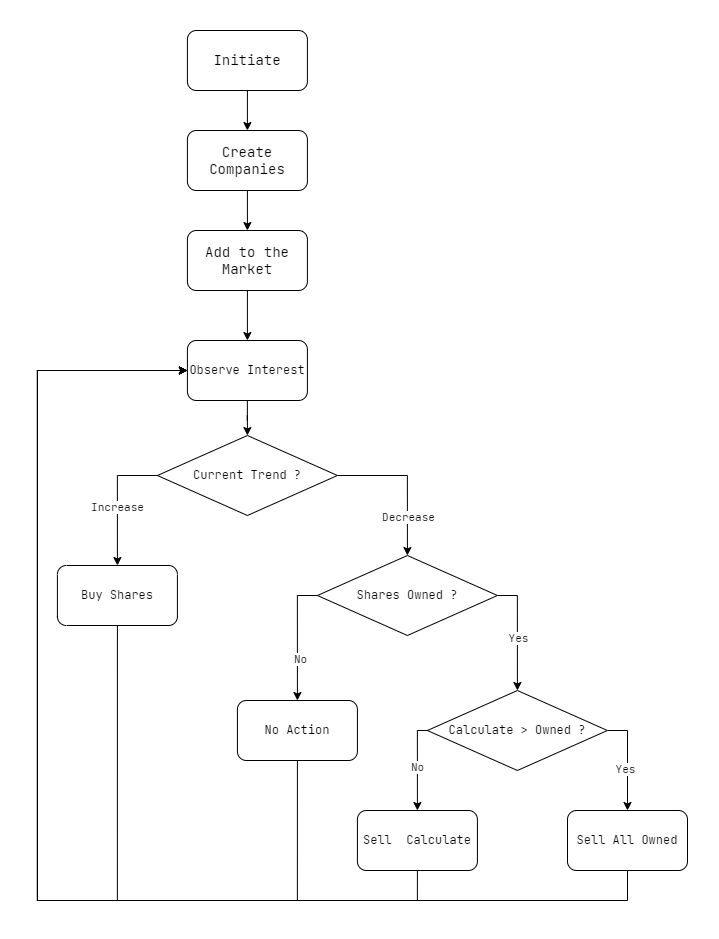

The diagram above was exported from draw.io. Its source (the exported page's mxGraphModel, read from the mxfile embedded in the PNG):
<mxGraphModel dx="1313" dy="776" grid="1" gridSize="10" guides="1" tooltips="1" connect="1" arrows="1" fold="1" page="1" pageScale="1" pageWidth="827" pageHeight="1169" math="0" shadow="0">
  <root>
    <mxCell id="0" />
    <mxCell id="1" parent="0" />
    <mxCell id="YR2UG7R6L84FdRm7G4I8-2" value="" style="edgeStyle=orthogonalEdgeStyle;rounded=0;orthogonalLoop=1;jettySize=auto;html=1;fontFamily=JetBrains Mono;fontStyle=0" edge="1" parent="1" source="QhnTB9sC_WbG7Cv3I6Ns-1" target="YR2UG7R6L84FdRm7G4I8-1">
      <mxGeometry relative="1" as="geometry" />
    </mxCell>
    <mxCell id="QhnTB9sC_WbG7Cv3I6Ns-1" value="&lt;font style=&quot;font-size: 14px;&quot;&gt;Initiate&lt;/font&gt;" style="rounded=1;whiteSpace=wrap;html=1;fontFamily=JetBrains Mono;fontStyle=0" parent="1" vertex="1">
      <mxGeometry x="219.91" y="10" width="120" height="60" as="geometry" />
    </mxCell>
    <mxCell id="QhnTB9sC_WbG7Cv3I6Ns-16" value="Current Trend ?" style="rhombus;whiteSpace=wrap;html=1;fontFamily=JetBrains Mono;fontStyle=0" parent="1" vertex="1">
      <mxGeometry x="189.91" y="415" width="180" height="80" as="geometry" />
    </mxCell>
    <mxCell id="QhnTB9sC_WbG7Cv3I6Ns-42" style="edgeStyle=orthogonalEdgeStyle;rounded=0;orthogonalLoop=1;jettySize=auto;html=1;exitX=0.5;exitY=1;exitDx=0;exitDy=0;entryX=0;entryY=0.5;entryDx=0;entryDy=0;fontFamily=JetBrains Mono;fontStyle=0" parent="1" source="QhnTB9sC_WbG7Cv3I6Ns-21" target="QhnTB9sC_WbG7Cv3I6Ns-22" edge="1">
      <mxGeometry relative="1" as="geometry">
        <Array as="points">
          <mxPoint x="149.91" y="880" />
          <mxPoint x="69.91" y="880" />
          <mxPoint x="69.91" y="350" />
        </Array>
      </mxGeometry>
    </mxCell>
    <mxCell id="QhnTB9sC_WbG7Cv3I6Ns-21" value="&lt;font&gt;Buy Shares&lt;/font&gt;" style="rounded=1;whiteSpace=wrap;html=1;fontFamily=JetBrains Mono;fontStyle=0" parent="1" vertex="1">
      <mxGeometry x="89.91" y="545" width="120" height="60" as="geometry" />
    </mxCell>
    <mxCell id="QhnTB9sC_WbG7Cv3I6Ns-23" value="" style="edgeStyle=orthogonalEdgeStyle;rounded=0;orthogonalLoop=1;jettySize=auto;html=1;entryX=0.5;entryY=0;entryDx=0;entryDy=0;fontFamily=JetBrains Mono;fontStyle=0" parent="1" source="QhnTB9sC_WbG7Cv3I6Ns-22" target="QhnTB9sC_WbG7Cv3I6Ns-16" edge="1">
      <mxGeometry relative="1" as="geometry">
        <mxPoint x="279.90999999999997" y="420" as="targetPoint" />
      </mxGeometry>
    </mxCell>
    <mxCell id="QhnTB9sC_WbG7Cv3I6Ns-22" value="Observe Interest" style="rounded=1;whiteSpace=wrap;html=1;fontFamily=JetBrains Mono;fontStyle=0" parent="1" vertex="1">
      <mxGeometry x="219.91" y="320" width="120" height="60" as="geometry" />
    </mxCell>
    <mxCell id="QhnTB9sC_WbG7Cv3I6Ns-29" style="edgeStyle=orthogonalEdgeStyle;rounded=0;orthogonalLoop=1;jettySize=auto;html=1;exitX=0;exitY=0.5;exitDx=0;exitDy=0;entryX=0.5;entryY=0;entryDx=0;entryDy=0;fontFamily=JetBrains Mono;fontStyle=0" parent="1" source="QhnTB9sC_WbG7Cv3I6Ns-16" target="QhnTB9sC_WbG7Cv3I6Ns-21" edge="1">
      <mxGeometry relative="1" as="geometry">
        <mxPoint x="189.91" y="590" as="sourcePoint" />
      </mxGeometry>
    </mxCell>
    <mxCell id="QhnTB9sC_WbG7Cv3I6Ns-31" value="&lt;font&gt;Increase&lt;/font&gt;" style="edgeLabel;html=1;align=center;verticalAlign=middle;resizable=0;points=[];fontFamily=JetBrains Mono;fontStyle=0" parent="QhnTB9sC_WbG7Cv3I6Ns-29" vertex="1" connectable="0">
      <mxGeometry x="0.0877" y="-1" relative="1" as="geometry">
        <mxPoint as="offset" />
      </mxGeometry>
    </mxCell>
    <mxCell id="QhnTB9sC_WbG7Cv3I6Ns-30" style="edgeStyle=orthogonalEdgeStyle;rounded=0;orthogonalLoop=1;jettySize=auto;html=1;fontFamily=JetBrains Mono;entryX=0.5;entryY=0;entryDx=0;entryDy=0;exitX=1;exitY=0.5;exitDx=0;exitDy=0;fontStyle=0" parent="1" source="QhnTB9sC_WbG7Cv3I6Ns-16" target="QhnTB9sC_WbG7Cv3I6Ns-33" edge="1">
      <mxGeometry relative="1" as="geometry">
        <mxPoint x="369.90999999999997" y="590" as="sourcePoint" />
        <Array as="points">
          <mxPoint x="439.90999999999997" y="455" />
        </Array>
      </mxGeometry>
    </mxCell>
    <mxCell id="QhnTB9sC_WbG7Cv3I6Ns-32" value="&lt;font&gt;Decrease&lt;/font&gt;" style="edgeLabel;html=1;align=center;verticalAlign=middle;resizable=0;points=[];fontFamily=JetBrains Mono;fontStyle=0" parent="QhnTB9sC_WbG7Cv3I6Ns-30" vertex="1" connectable="0">
      <mxGeometry x="0.1305" y="1" relative="1" as="geometry">
        <mxPoint x="-1" y="26" as="offset" />
      </mxGeometry>
    </mxCell>
    <mxCell id="QhnTB9sC_WbG7Cv3I6Ns-40" value="" style="edgeStyle=orthogonalEdgeStyle;rounded=0;orthogonalLoop=1;jettySize=auto;html=1;entryX=0;entryY=0.5;entryDx=0;entryDy=0;exitX=0.5;exitY=1;exitDx=0;exitDy=0;fontFamily=JetBrains Mono;fontStyle=0" parent="1" source="QhnTB9sC_WbG7Cv3I6Ns-28" target="QhnTB9sC_WbG7Cv3I6Ns-22" edge="1">
      <mxGeometry relative="1" as="geometry">
        <mxPoint x="549.91" y="870" as="targetPoint" />
        <Array as="points">
          <mxPoint x="450" y="880" />
          <mxPoint x="70" y="880" />
          <mxPoint x="70" y="350" />
        </Array>
      </mxGeometry>
    </mxCell>
    <mxCell id="QhnTB9sC_WbG7Cv3I6Ns-28" value="&lt;font&gt;Sell&amp;nbsp; Calculate&lt;/font&gt;" style="rounded=1;whiteSpace=wrap;html=1;fontFamily=JetBrains Mono;fontStyle=0" parent="1" vertex="1">
      <mxGeometry x="389.90999999999997" y="790" width="120" height="60" as="geometry" />
    </mxCell>
    <mxCell id="QhnTB9sC_WbG7Cv3I6Ns-34" value="" style="edgeStyle=orthogonalEdgeStyle;rounded=0;orthogonalLoop=1;jettySize=auto;html=1;exitX=0;exitY=0.5;exitDx=0;exitDy=0;fontFamily=JetBrains Mono;fontStyle=0" parent="1" source="YR2UG7R6L84FdRm7G4I8-10" edge="1">
      <mxGeometry relative="1" as="geometry">
        <mxPoint x="559.91" y="710" as="sourcePoint" />
        <mxPoint x="449.90999999999997" y="790" as="targetPoint" />
        <Array as="points">
          <mxPoint x="449.90999999999997" y="710" />
        </Array>
      </mxGeometry>
    </mxCell>
    <mxCell id="YR2UG7R6L84FdRm7G4I8-13" value="No" style="edgeLabel;html=1;align=center;verticalAlign=middle;resizable=0;points=[];fontFamily=JetBrains Mono;fontStyle=0" vertex="1" connectable="0" parent="QhnTB9sC_WbG7Cv3I6Ns-34">
      <mxGeometry x="0.0276" y="-1" relative="1" as="geometry">
        <mxPoint as="offset" />
      </mxGeometry>
    </mxCell>
    <mxCell id="QhnTB9sC_WbG7Cv3I6Ns-37" style="edgeStyle=orthogonalEdgeStyle;rounded=0;orthogonalLoop=1;jettySize=auto;html=1;exitX=0;exitY=0.5;exitDx=0;exitDy=0;entryX=0.5;entryY=0;entryDx=0;entryDy=0;fontFamily=JetBrains Mono;fontStyle=0" parent="1" source="QhnTB9sC_WbG7Cv3I6Ns-33" target="QhnTB9sC_WbG7Cv3I6Ns-36" edge="1">
      <mxGeometry relative="1" as="geometry">
        <mxPoint x="329.90999999999997" y="770" as="targetPoint" />
      </mxGeometry>
    </mxCell>
    <mxCell id="QhnTB9sC_WbG7Cv3I6Ns-38" value="No" style="edgeLabel;html=1;align=center;verticalAlign=middle;resizable=0;points=[];fontFamily=JetBrains Mono;fontStyle=0" parent="QhnTB9sC_WbG7Cv3I6Ns-37" vertex="1" connectable="0">
      <mxGeometry x="0.3444" y="2" relative="1" as="geometry">
        <mxPoint as="offset" />
      </mxGeometry>
    </mxCell>
    <mxCell id="QhnTB9sC_WbG7Cv3I6Ns-33" value="Shares Owned ?" style="rhombus;whiteSpace=wrap;html=1;fontFamily=JetBrains Mono;fontStyle=0" parent="1" vertex="1">
      <mxGeometry x="349.90999999999997" y="535" width="180" height="80" as="geometry" />
    </mxCell>
    <mxCell id="QhnTB9sC_WbG7Cv3I6Ns-43" style="edgeStyle=orthogonalEdgeStyle;rounded=0;orthogonalLoop=1;jettySize=auto;html=1;exitX=0.5;exitY=1;exitDx=0;exitDy=0;entryX=0;entryY=0.5;entryDx=0;entryDy=0;fontFamily=JetBrains Mono;fontStyle=0" parent="1" source="QhnTB9sC_WbG7Cv3I6Ns-36" target="QhnTB9sC_WbG7Cv3I6Ns-22" edge="1">
      <mxGeometry relative="1" as="geometry">
        <Array as="points">
          <mxPoint x="329.90999999999997" y="880" />
          <mxPoint x="69.91" y="880" />
          <mxPoint x="69.91" y="350" />
        </Array>
      </mxGeometry>
    </mxCell>
    <mxCell id="QhnTB9sC_WbG7Cv3I6Ns-36" value="&lt;font&gt;No Action&lt;/font&gt;" style="rounded=1;whiteSpace=wrap;html=1;fontFamily=JetBrains Mono;fontStyle=0" parent="1" vertex="1">
      <mxGeometry x="269.90999999999997" y="680" width="120" height="60" as="geometry" />
    </mxCell>
    <mxCell id="YR2UG7R6L84FdRm7G4I8-4" style="edgeStyle=orthogonalEdgeStyle;rounded=0;orthogonalLoop=1;jettySize=auto;html=1;entryX=0.5;entryY=0;entryDx=0;entryDy=0;exitX=0.5;exitY=1;exitDx=0;exitDy=0;fontFamily=JetBrains Mono;fontStyle=0" edge="1" parent="1" source="YR2UG7R6L84FdRm7G4I8-1" target="YR2UG7R6L84FdRm7G4I8-3">
      <mxGeometry relative="1" as="geometry" />
    </mxCell>
    <mxCell id="YR2UG7R6L84FdRm7G4I8-1" value="&lt;font style=&quot;font-size: 14px;&quot;&gt;Create Companies&lt;/font&gt;" style="rounded=1;whiteSpace=wrap;html=1;fontFamily=JetBrains Mono;fontStyle=0" vertex="1" parent="1">
      <mxGeometry x="219.91" y="110" width="120" height="60" as="geometry" />
    </mxCell>
    <mxCell id="YR2UG7R6L84FdRm7G4I8-6" style="edgeStyle=orthogonalEdgeStyle;rounded=0;orthogonalLoop=1;jettySize=auto;html=1;exitX=0.5;exitY=1;exitDx=0;exitDy=0;entryX=0.5;entryY=0;entryDx=0;entryDy=0;fontFamily=JetBrains Mono;fontStyle=0" edge="1" parent="1" source="YR2UG7R6L84FdRm7G4I8-3" target="QhnTB9sC_WbG7Cv3I6Ns-22">
      <mxGeometry relative="1" as="geometry" />
    </mxCell>
    <mxCell id="YR2UG7R6L84FdRm7G4I8-3" value="&lt;span style=&quot;font-size: 14px;&quot;&gt;Add to the Market&lt;/span&gt;" style="rounded=1;whiteSpace=wrap;html=1;fontFamily=JetBrains Mono;fontStyle=0" vertex="1" parent="1">
      <mxGeometry x="219.91" y="210" width="120" height="60" as="geometry" />
    </mxCell>
    <mxCell id="YR2UG7R6L84FdRm7G4I8-8" value="" style="edgeStyle=orthogonalEdgeStyle;rounded=0;orthogonalLoop=1;jettySize=auto;html=1;exitX=1;exitY=0.5;exitDx=0;exitDy=0;entryX=0.5;entryY=0;entryDx=0;entryDy=0;fontFamily=JetBrains Mono;fontStyle=0" edge="1" parent="1" source="QhnTB9sC_WbG7Cv3I6Ns-33" target="YR2UG7R6L84FdRm7G4I8-10">
      <mxGeometry relative="1" as="geometry">
        <mxPoint x="529.91" y="575" as="sourcePoint" />
        <mxPoint x="559.91" y="650" as="targetPoint" />
      </mxGeometry>
    </mxCell>
    <mxCell id="YR2UG7R6L84FdRm7G4I8-9" value="Yes" style="edgeLabel;html=1;align=center;verticalAlign=middle;resizable=0;points=[];fontFamily=JetBrains Mono;fontStyle=0" vertex="1" connectable="0" parent="YR2UG7R6L84FdRm7G4I8-8">
      <mxGeometry x="-0.3052" relative="1" as="geometry">
        <mxPoint y="22" as="offset" />
      </mxGeometry>
    </mxCell>
    <mxCell id="YR2UG7R6L84FdRm7G4I8-15" style="edgeStyle=orthogonalEdgeStyle;rounded=0;orthogonalLoop=1;jettySize=auto;html=1;exitX=1;exitY=0.5;exitDx=0;exitDy=0;entryX=0.5;entryY=0;entryDx=0;entryDy=0;fontFamily=JetBrains Mono;fontStyle=0" edge="1" parent="1" source="YR2UG7R6L84FdRm7G4I8-10" target="YR2UG7R6L84FdRm7G4I8-11">
      <mxGeometry relative="1" as="geometry">
        <Array as="points">
          <mxPoint x="660" y="710" />
        </Array>
      </mxGeometry>
    </mxCell>
    <mxCell id="YR2UG7R6L84FdRm7G4I8-17" value="Yes" style="edgeLabel;html=1;align=center;verticalAlign=middle;resizable=0;points=[];fontFamily=JetBrains Mono;fontStyle=0" vertex="1" connectable="0" parent="YR2UG7R6L84FdRm7G4I8-15">
      <mxGeometry x="0.1747" y="-3" relative="1" as="geometry">
        <mxPoint as="offset" />
      </mxGeometry>
    </mxCell>
    <mxCell id="YR2UG7R6L84FdRm7G4I8-10" value="Calculate &amp;gt; Owned ?" style="rhombus;whiteSpace=wrap;html=1;fontFamily=JetBrains Mono;fontStyle=0" vertex="1" parent="1">
      <mxGeometry x="459.90999999999997" y="670" width="180" height="80" as="geometry" />
    </mxCell>
    <mxCell id="YR2UG7R6L84FdRm7G4I8-16" style="edgeStyle=orthogonalEdgeStyle;rounded=0;orthogonalLoop=1;jettySize=auto;html=1;exitX=0.5;exitY=1;exitDx=0;exitDy=0;entryX=0;entryY=0.5;entryDx=0;entryDy=0;fontFamily=JetBrains Mono;fontStyle=0" edge="1" parent="1" source="YR2UG7R6L84FdRm7G4I8-11" target="QhnTB9sC_WbG7Cv3I6Ns-22">
      <mxGeometry relative="1" as="geometry">
        <Array as="points">
          <mxPoint x="660" y="880" />
          <mxPoint x="70" y="880" />
          <mxPoint x="70" y="350" />
        </Array>
      </mxGeometry>
    </mxCell>
    <mxCell id="YR2UG7R6L84FdRm7G4I8-11" value="&lt;font&gt;Sell All Owned&lt;/font&gt;" style="rounded=1;whiteSpace=wrap;html=1;fontFamily=JetBrains Mono;fontStyle=0" vertex="1" parent="1">
      <mxGeometry x="600" y="790" width="120" height="60" as="geometry" />
    </mxCell>
  </root>
</mxGraphModel>